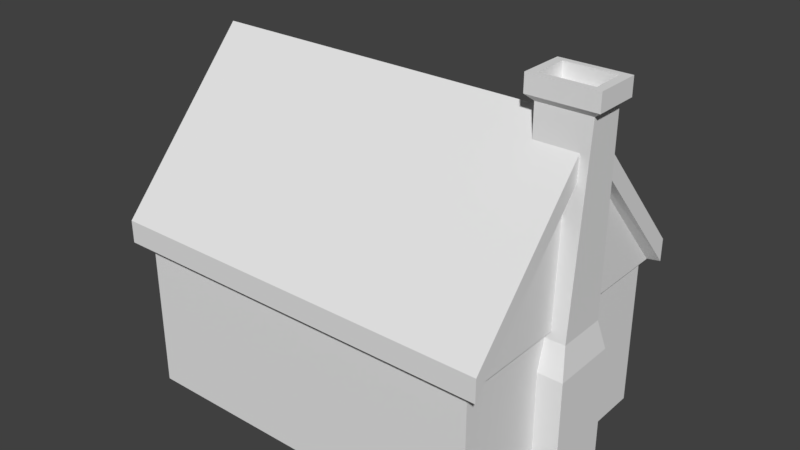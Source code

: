 # Source: House.blend  (saved by Blender 2.79.0; exported with 4.5.12 LTS)
import bpy
from mathutils import Matrix  # noqa: F401  (used for matrix-valued properties, if any)

bpy.ops.wm.read_factory_settings(use_empty=True)
scene = bpy.context.scene
scene.name = 'Scene'

# ---- collections
col_collection_1 = bpy.data.collections.new('Collection 1'); scene.collection.children.link(col_collection_1)

# ---- world
world_world = bpy.data.worlds.new('World'); scene.world = world_world
world_world.color = (0.05088, 0.05088, 0.05088)
world_world.use_sun_shadow = False
world_world.sun_shadow_jitter_overblur = 0.0
world_world.cycles.sampling_method = 'MANUAL'

# ---- meshes
me_cube = bpy.data.meshes.new('Cube')
me_cube.from_pydata([(-0.5056, -0.6363, -3.5), (-0.5056, -0.3441, 3.086), (-0.5056, 0.6509, -3.5), (-0.5056, 0.3441, 3.086), (0.5056, -0.6363, -3.5), (0.5056, -0.3441, 3.086), (0.5056, 0.6509, -3.5), (0.5056, 0.3441, 3.086), (-0.6409, -0.4362, 3.19), (-0.6409, 0.4362, 3.19), (0.6409, 0.4362, 3.19), (0.6409, -0.4362, 3.19), (-0.6409, -0.4362, 3.524), (-0.6409, 0.4362, 3.524), (0.6409, 0.4362, 3.524), (0.6409, -0.4362, 3.524), (-0.5056, -0.6363, -1.264), (-0.5056, 0.6509, -1.264), (0.5056, 0.6509, -1.264), (0.5056, -0.6363, -1.264), (-0.4069, -0.4793, -0.6816), (-0.4069, 0.492, -0.6816), (0.4069, 0.492, -0.6816), (0.4069, -0.4793, -0.6816), (-0.4854, -0.3303, 3.524), (-0.4854, 0.3303, 3.524), (0.4854, 0.3303, 3.524), (0.4854, -0.3303, 3.524), (-0.4854, -0.3303, 3.188), (-0.4854, 0.3303, 3.188), (0.4854, 0.3303, 3.188), (0.4854, -0.3303, 3.188)], [], [(20, 1, 3, 21), (21, 3, 7, 22), (22, 7, 5, 23), (23, 5, 1, 20), (2, 6, 4, 0), (5, 7, 10, 11), (9, 8, 12, 13), (3, 1, 8, 9), (1, 5, 11, 8), (7, 3, 9, 10), (12, 15, 27, 24), (8, 11, 15, 12), (10, 9, 13, 14), (11, 10, 14, 15), (4, 19, 16, 0), (6, 18, 19, 4), (2, 17, 18, 6), (0, 16, 17, 2), (19, 23, 20, 16), (18, 22, 23, 19), (17, 21, 22, 18), (16, 20, 21, 17), (24, 27, 31, 28), (14, 13, 25, 26), (15, 14, 26, 27), (13, 12, 24, 25), (30, 29, 28, 31), (26, 25, 29, 30), (27, 26, 30, 31), (25, 24, 28, 29)])
me_cube.use_remesh_preserve_volume = False
me_cube.use_remesh_preserve_attributes = False
me_cube.use_mirror_vertex_groups = False
me_cube.update()
me_cube_002 = bpy.data.meshes.new('Cube.002')
me_cube_002.from_pydata([(-3.6, -2.572, 2.964), (-3.6, -2.572, 2.973), (-3.6, 2.572, 2.964), (-3.6, 2.572, 2.973), (3.6, -2.572, 2.964), (3.6, -2.572, 2.973), (3.6, 2.572, 2.964), (3.6, 2.572, 2.973), (-3.6, 0.0, 2.964), (-3.6, 0.0, 5.876), (3.6, 0.0, 2.964), (3.6, 0.0, 5.876), (-3.796, 0.0, 5.957), (-3.796, 2.712, 2.933), (3.796, 2.712, 2.933), (3.796, 0.0, 5.957), (3.796, -2.712, 2.933), (-3.796, -2.712, 2.933), (-3.796, 0.0, 6.396), (-3.796, 2.712, 3.371), (3.796, 2.712, 3.371), (3.796, 0.0, 6.396), (3.796, -2.712, 3.371), (-3.796, -2.712, 3.371)], [], [(8, 9, 3, 2), (2, 3, 7, 6), (10, 11, 5, 4), (4, 5, 1, 0), (8, 10, 4, 0), (11, 7, 14, 15), (5, 11, 15, 16), (2, 6, 10, 8), (6, 7, 11, 10), (0, 1, 9, 8), (12, 17, 23, 18), (14, 13, 19, 20), (9, 1, 17, 12), (3, 9, 12, 13), (1, 5, 16, 17), (7, 3, 13, 14), (21, 18, 23, 22), (20, 19, 18, 21), (16, 15, 21, 22), (13, 12, 18, 19), (15, 14, 20, 21), (17, 16, 22, 23)])
me_cube_002.use_remesh_preserve_volume = False
me_cube_002.use_remesh_preserve_attributes = False
me_cube_002.use_mirror_vertex_groups = False
me_cube_002.update()
me_cube_001 = bpy.data.meshes.new('Cube.001')
me_cube_001.from_pydata([(-3.5, -2.5, 0.0), (-3.5, -2.5, 3.0), (-3.5, 2.5, 0.0), (-3.5, 2.5, 3.0), (3.5, -2.5, 0.0), (3.5, -2.5, 3.0), (3.5, 2.5, 0.0), (3.5, 2.5, 3.0)], [], [(0, 1, 3, 2), (2, 3, 7, 6), (6, 7, 5, 4), (4, 5, 1, 0), (2, 6, 4, 0), (7, 3, 1, 5)])
me_cube_001.use_remesh_preserve_volume = False
me_cube_001.use_remesh_preserve_attributes = False
me_cube_001.use_mirror_vertex_groups = False
me_cube_001.update()

# ---- objects
ob_cube_002 = bpy.data.objects.new('Cube.002', me_cube)
ob_cube_001 = bpy.data.objects.new('Cube.001', me_cube_002)
ob_cube = bpy.data.objects.new('Cube', me_cube_001)

# ---- transforms, parenting, visibility, modifiers, constraints
ob_cube_002.location = (3.471, 0.006489, 3.5)
ob_cube_002.lineart.crease_threshold = 0.0
ob_cube_001.location = (0.0, 0.0, 0.0)
ob_cube_001.lineart.crease_threshold = 0.0
ob_cube.location = (0.0, 0.0, 0.0)
ob_cube.lineart.crease_threshold = 0.0

# ---- collection membership
col_collection_1.objects.link(ob_cube_002)
col_collection_1.objects.link(ob_cube_001)
col_collection_1.objects.link(ob_cube)

# ---- scene / render settings (as saved in the file)
scene.frame_start = 1; scene.frame_end = 250; scene.frame_set(1)
scene.render.engine = 'BLENDER_EEVEE_NEXT'
scene.render.resolution_percentage = 50
scene.render.dither_intensity = 0.0
scene.cycles.use_denoising = False
scene.cycles.samples = 128
scene.cycles.sampling_pattern = 'TABULATED_SOBOL'
scene.cycles.use_adaptive_sampling = False
scene.cycles.use_light_tree = False
scene.cycles.blur_glossy = 0.0
scene.cycles.sample_clamp_indirect = 0.0
scene.view_settings.view_transform = 'Standard'
bpy.context.view_layer.update()

# ---- added for rendering (the .blend has no active camera and no usable light): camera, sun
cam_auto = bpy.data.cameras.new('AutoCamera')
cam_auto.lens = 50.0
cam_auto.sensor_width = 36.0
cam_auto.clip_end = 1000.0
ob_auto_camera = bpy.data.objects.new('AutoCamera', cam_auto)
scene.collection.objects.link(ob_auto_camera)
ob_auto_camera.location = (11.156, -13.1977, 12.3105)
ob_auto_camera.rotation_euler = (1.09748, -7.21219e-08, 0.694738)
scene.camera = ob_auto_camera
light_auto_sun = bpy.data.lights.new('AutoSun', 'SUN')
light_auto_sun.energy = 3.0
light_auto_sun.angle = 0.0523599
ob_auto_sun = bpy.data.objects.new('AutoSun', light_auto_sun)
scene.collection.objects.link(ob_auto_sun)
ob_auto_sun.rotation_euler = (0.872665, 0.174533, 0.523599)
bpy.context.view_layer.update()
